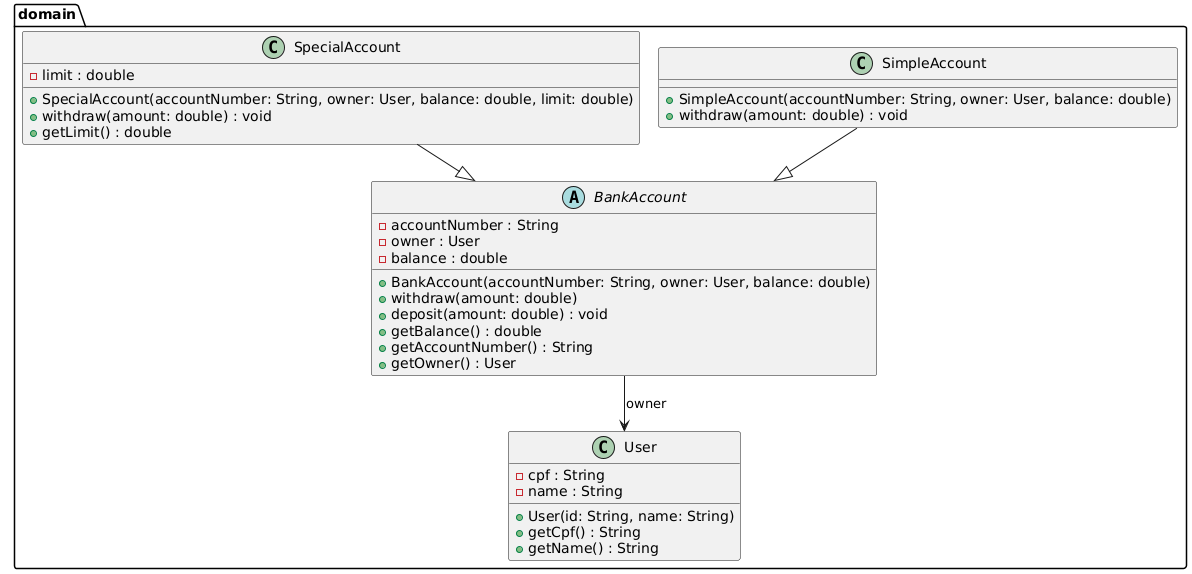

The diagram above was rendered by PlantUML. Its source (embedded in the PNG):
@startuml
top to bottom direction
!pragma layout smetana

package domain {
    class User {
        -cpf : String
        -name : String
        +User(id: String, name: String)
        +getCpf() : String
        +getName() : String
    }

    abstract class BankAccount {
        -accountNumber : String
        -owner : User
        -balance : double
        +BankAccount(accountNumber: String, owner: User, balance: double)
        +withdraw(amount: double)
        +deposit(amount: double) : void
        +getBalance() : double
        +getAccountNumber() : String
        +getOwner() : User
    }

    class SimpleAccount {
        +SimpleAccount(accountNumber: String, owner: User, balance: double)
        +withdraw(amount: double) : void
    }

    class SpecialAccount {
        -limit : double
        +SpecialAccount(accountNumber: String, owner: User, balance: double, limit: double)
        +withdraw(amount: double) : void
        +getLimit() : double
    }

    BankAccount --> User : owner
    SimpleAccount --|> BankAccount
    SpecialAccount --|> BankAccount
}
@enduml